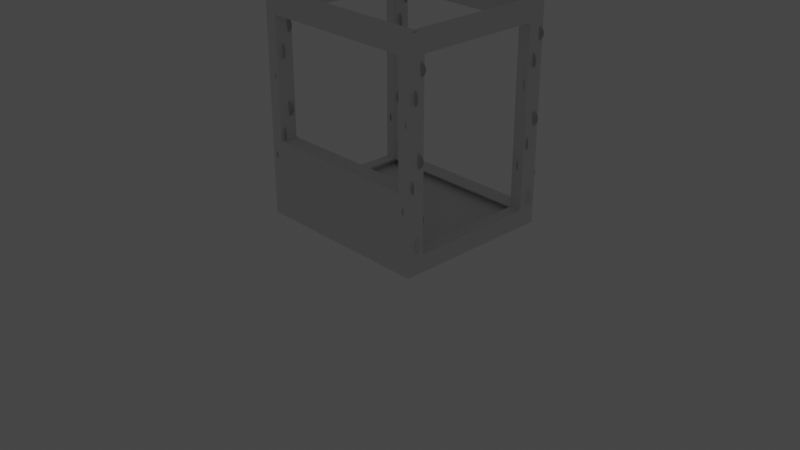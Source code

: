 # Source: death_bed___davinci.blend  (saved by Blender 2.90.8; exported with 4.5.12 LTS)
import bpy
from mathutils import Matrix  # noqa: F401  (used for matrix-valued properties, if any)

bpy.ops.wm.read_factory_settings(use_empty=True)
scene = bpy.context.scene
scene.name = 'Scene'

# ---- collections
col_collection = bpy.data.collections.new('Collection'); scene.collection.children.link(col_collection)

# ---- world
world_world = bpy.data.worlds.new('World'); scene.world = world_world
world_world.use_nodes = True; world_world.node_tree.nodes.clear()
_N = world_world.node_tree.nodes; _L = world_world.node_tree.links
n0 = _N.new('ShaderNodeOutputWorld'); n0.name = 'World Output'; n0.location = (300, 300)
n1 = _N.new('ShaderNodeBackground'); n1.name = 'Background'; n1.location = (10, 300)
n1.inputs[0].default_value = (0.05088, 0.05088, 0.05088, 1.0)
_L.new(n1.outputs[0], n0.inputs[0])
n0.is_active_output = True
world_world.color = (0.05088, 0.05088, 0.05088)
world_world.use_sun_shadow = False
world_world.sun_shadow_jitter_overblur = 0.0

# ---- cameras
cam_camera = bpy.data.cameras.new('Camera')
cam_camera.clip_end = 100.0
cam_camera.ortho_scale = 7.314

# ---- lights
light_light = bpy.data.lights.new('Light', 'POINT')
light_light.transmission_factor = 0.0
light_light.energy = 1000.0
light_light.shadow_soft_size = 0.1
light_light.shadow_maximum_resolution = 0.006
light_light.use_absolute_resolution = True

# ---- meshes
me_cube_008 = bpy.data.meshes.new('Cube.008')
me_cube_008.from_pydata([(-1.384, -0.8022, 0.003906), (-1.384, -0.8022, 2.276), (-1.384, 0.9167, 0.003906), (-1.384, 0.9167, 2.276), (1.384, -0.8022, 0.003906), (1.384, -0.8022, 2.276), (1.384, 0.9167, 0.003906), (1.384, 0.9167, 2.276), (-1.384, -0.6191, 0.1869), (-1.384, -0.6191, 2.093), (-1.384, 0.7337, 2.093), (-1.384, 0.7337, 0.1869), (-1.201, 0.9167, 0.1869), (-1.201, 0.9167, 2.093), (1.201, 0.9167, 2.093), (1.201, 0.9167, 0.1869), (1.384, 0.7337, 0.1869), (1.384, 0.7337, 2.093), (1.384, -0.6191, 2.093), (1.384, -0.6191, 0.1869), (1.201, -0.8022, 0.1869), (1.201, -0.8022, 2.093), (-1.201, -0.8022, 2.093), (-1.201, -0.8022, 0.1869), (1.201, 0.7337, 2.276), (-1.201, 0.7337, 2.276), (-1.201, -0.6191, 2.276), (1.201, -0.6191, 2.276), (1.201, -0.8022, 0.8181), (-1.201, -0.8022, 0.8181)], [], [(2, 6, 4, 0), (0, 1, 9, 8), (1, 3, 10, 9), (3, 2, 11, 10), (2, 0, 8, 11), (2, 3, 13, 12), (3, 7, 14, 13), (7, 6, 15, 14), (6, 2, 12, 15), (6, 7, 17, 16), (7, 5, 18, 17), (5, 4, 19, 18), (4, 6, 16, 19), (4, 5, 21, 20), (5, 1, 22, 21), (1, 0, 23, 22), (0, 4, 20, 23), (7, 3, 25, 24), (3, 1, 26, 25), (1, 5, 27, 26), (5, 7, 24, 27), (23, 20, 28, 29)])
_uv = me_cube_008.uv_layers.new(name='UVMap')
_uv.uv.foreach_set('vector', [0.125, 0.5, 0.375, 0.5, 0.375, 0.75, 0.125, 0.75, 0.375, 0.0, 0.625, 0.0, 0.6049, 0.0244, 0.3951, 0.0244, 0.625, 0.0, 0.625, 0.25, 0.6049, 0.2256, 0.6049, 0.0244, 0.625, 0.25, 0.375, 0.25, 0.3951, 0.2256, 0.6049, 0.2256, 0.375, 0.25, 0.375, 0.0, 0.3951, 0.0244, 0.3951, 0.2256, 0.375, 0.25, 0.625, 0.25, 0.6049, 0.2665, 0.3951, 0.2665, 0.625, 0.25, 0.625, 0.5, 0.6049, 0.4835, 0.6049, 0.2665, 0.625, 0.5, 0.375, 0.5, 0.3951, 0.4835, 0.6049, 0.4835, 0.375, 0.5, 0.375, 0.25, 0.3951, 0.2665, 0.3951, 0.4835, 0.375, 0.5, 0.625, 0.5, 0.6049, 0.5244, 0.3951, 0.5244, 0.625, 0.5, 0.625, 0.75, 0.6049, 0.7256, 0.6049, 0.5244, 0.625, 0.75, 0.375, 0.75, 0.3951, 0.7256, 0.6049, 0.7256, 0.375, 0.75, 0.375, 0.5, 0.3951, 0.5244, 0.3951, 0.7256, 0.375, 0.75, 0.625, 0.75, 0.6049, 0.7665, 0.3951, 0.7665, 0.625, 0.75, 0.625, 1.0, 0.6049, 0.9835, 0.6049, 0.7665, 0.625, 1.0, 0.375, 1.0, 0.3951, 0.9835, 0.6049, 0.9835, 0.375, 1.0, 0.375, 0.75, 0.3951, 0.7665, 0.3951, 0.9835, 0.625, 0.5, 0.875, 0.5, 0.8585, 0.5244, 0.6415, 0.5244, 0.875, 0.5, 0.875, 0.75, 0.8585, 0.7256, 0.8585, 0.5244, 0.875, 0.75, 0.625, 0.75, 0.6415, 0.7256, 0.8585, 0.7256, 0.625, 0.75, 0.625, 0.5, 0.6415, 0.5244, 0.6415, 0.7256, 0.3951, 0.9835, 0.3951, 0.7665, 0.3951, 0.7665, 0.3951, 0.9835])
me_cube_008.use_remesh_fix_poles = True
me_cube_008.use_remesh_preserve_attributes = False
me_cube_008.use_mirror_vertex_groups = False
me_cube_008.update()

# ---- curves / text
cu_beziercircle = bpy.data.curves.new('BezierCircle', 'CURVE')
cu_beziercircle.dimensions = '3D'
_sp = cu_beziercircle.splines.new('BEZIER'); _sp.bezier_points.add(3)
_sp.bezier_points.foreach_set('co', [-0.05295, -1.046e-23, -2.393e-16, 0.03072, 0.08367, -2.393e-16, 0.1144, -1.046e-23, -2.393e-16, 0.03072, -0.08367, -2.393e-16])
_sp.bezier_points.foreach_set('handle_left', [-0.05295, -0.04619, -2.393e-16, -0.01547, 0.08367, -2.393e-16, 0.1144, 0.04619, -2.393e-16, 0.07691, -0.08367, -2.393e-16])
_sp.bezier_points.foreach_set('handle_right', [-0.05295, 0.04619, -2.393e-16, 0.07691, 0.08367, -2.393e-16, 0.1144, -0.04619, -2.393e-16, -0.01547, -0.08367, -2.393e-16])
for _p, _l, _r in zip(_sp.bezier_points, ['AUTO', 'AUTO', 'AUTO', 'AUTO'], ['AUTO', 'AUTO', 'AUTO', 'AUTO']): _p.handle_left_type = _l; _p.handle_right_type = _r
_sp.order_u = 0
_sp.order_v = 0
_sp.use_cyclic_u = True
cu_beziercircle.use_path = True
cu_beziercircle.use_path_clamp = True
cu_beziercircle.fill_mode = 'FULL'

# ---- objects
ob_light = bpy.data.objects.new('Light', light_light)
ob_camera = bpy.data.objects.new('Camera', cam_camera)
ob_beziercircle = bpy.data.objects.new('BezierCircle', cu_beziercircle)
ob_bedframe = bpy.data.objects.new('bedframe', me_cube_008)

# ---- transforms, parenting, visibility, modifiers, constraints
ob_light.location = (0.0, 0.0, 0.0)
ob_light.rotation_euler = (0.6503, 0.05522, 1.866)
ob_light.lock_rotations_4d = False
ob_light.empty_display_type = 'ARROWS'
ob_light.color = (0.0, 0.0, 0.0, 0.0)
ob_light.lineart.crease_threshold = 0.0
ob_camera.location = (7.359, -6.926, 4.958)
ob_camera.rotation_euler = (1.109, 0.0, 0.8149)
ob_camera.lock_rotations_4d = False
ob_camera.empty_display_type = 'ARROWS'
ob_camera.color = (0.0, 0.0, 0.0, 0.0)
ob_camera.display_type = 'WIRE'
ob_camera.lineart.crease_threshold = 0.0
ob_beziercircle.location = (-0.9, -0.7, 0.3)
ob_beziercircle.rotation_euler = (1.571, -0.0, 0.0)
ob_beziercircle.lineart.crease_threshold = 0.0
_m = ob_beziercircle.modifiers.new('Screw', 'SCREW')
_m.steps = 360
_m.axis = 'Y'
_m.angle = 58.18
_m.screw_offset = 1.9
_m = ob_beziercircle.modifiers.new('Array', 'ARRAY')
_m.constant_offset_displace = (0.0, 0.0, 0.0)
_m.relative_offset_displace = (7.95, 0.0, 0.0)
_m = ob_beziercircle.modifiers.new('Array.001', 'ARRAY')
_m.constant_offset_displace = (0.0, 0.0, 0.0)
_m.relative_offset_displace = (0.0, 0.0, -6.7)
ob_bedframe.location = (0.0, 0.0, 0.0)
ob_bedframe.scale = (0.7007, 1.0, 1.0)
ob_bedframe.lineart.crease_threshold = 0.0
_m = ob_bedframe.modifiers.new('Solidify', 'SOLIDIFY')
_m.thickness = 0.19

# ---- collection membership
col_collection.objects.link(ob_light)
col_collection.objects.link(ob_camera)
col_collection.objects.link(ob_beziercircle)
col_collection.objects.link(ob_bedframe)

# ---- scene / render settings (as saved in the file)
scene.camera = ob_camera
scene.frame_start = 1; scene.frame_end = 250; scene.frame_set(1)
scene.render.engine = 'CYCLES'
scene.cycles.use_denoising = False
scene.cycles.samples = 128
scene.cycles.sampling_pattern = 'TABULATED_SOBOL'
scene.cycles.use_light_tree = False
scene.view_settings.view_transform = 'Filmic'
bpy.context.view_layer.update()
